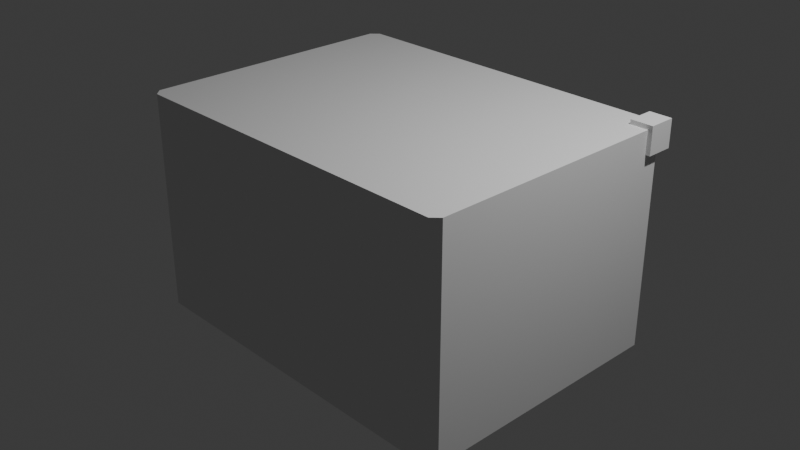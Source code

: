 # Source: tahap_2_loopcut_bevel.blend  (saved by Blender 5.2.45; exported with 4.5.12 LTS)
import bpy
from mathutils import Matrix  # noqa: F401  (used for matrix-valued properties, if any)

bpy.ops.wm.read_factory_settings(use_empty=True)
scene = bpy.context.scene
scene.name = 'Scene'

# ---- collections
col_collection = bpy.data.collections.new('Collection'); scene.collection.children.link(col_collection)
col_scifi_crate = bpy.data.collections.new('SciFi_Crate'); scene.collection.children.link(col_scifi_crate)

# ---- world
world_world = bpy.data.worlds.new('World'); scene.world = world_world
world_world.use_nodes = True; world_world.node_tree.nodes.clear()
_N = world_world.node_tree.nodes; _L = world_world.node_tree.links
n0 = _N.new('ShaderNodeOutputWorld'); n0.name = 'World Output'; n0.location = (200, 100)
n1 = _N.new('ShaderNodeBackground'); n1.name = 'Background'; n1.location = (-200, 100)
n1.inputs[0].default_value = (0.05088, 0.05088, 0.05088, 1.0)
_L.new(n1.outputs[0], n0.inputs[0])
n0.is_active_output = True
world_world.color = (0.05088, 0.05088, 0.05088)
world_world.sun_shadow_jitter_overblur = 0.0

# ---- cameras
cam_camera = bpy.data.cameras.new('Camera')
cam_camera.clip_end = 100.0
cam_camera.ortho_scale = 7.314

# ---- lights
light_light = bpy.data.lights.new('Light', 'POINT')
light_light.energy = 1000.0
light_light.shadow_soft_size = 0.1

# ---- meshes
me_crate_body = bpy.data.meshes.new('Crate_Body')
me_crate_body.from_pydata([(0.65, 1.5, -1.2), (0.65, -1.5, 1.2), (0.65, -1.5, -1.2), (0.65, 1.5, 1.2), (-0.65, 1.5, 1.2), (-0.65, -1.5, 1.2), (-0.65, -1.5, -1.2), (-0.65, 1.5, -1.2), (-1.92, -1.5, -1.2), (-2.0, -1.42, -1.2), (-2.0, -1.42, 1.2), (-1.92, -1.5, 1.2), (-2.0, 1.42, -1.2), (-1.92, 1.5, -1.2), (-1.92, 1.5, 1.2), (-2.0, 1.42, 1.2), (2.0, -1.42, -1.2), (1.92, -1.5, -1.2), (1.92, -1.5, 1.2), (2.0, -1.42, 1.2), (1.92, 1.5, -1.2), (2.0, 1.42, -1.2), (2.0, 1.42, 1.2), (1.92, 1.5, 1.2)], [], [(6, 7, 0, 2), (13, 14, 4, 7), (12, 13, 7, 6, 8, 9), (2, 1, 5, 6), (1, 3, 4, 5), (17, 18, 1, 2), (8, 11, 10, 9), (14, 13, 12, 15), (22, 21, 20, 23), (18, 17, 16, 19), (2, 0, 20, 21, 16, 17), (9, 10, 15, 12), (6, 5, 11, 8), (5, 4, 14, 15, 10, 11), (0, 3, 23, 20), (21, 22, 19, 16), (7, 4, 3, 0), (22, 23, 3, 1, 18, 19)])
me_crate_body.update()
me_side_panel = bpy.data.meshes.new('Side_Panel')
me_side_panel.from_pydata([(-2.12, -1.1, -0.8), (-2.12, -1.1, 0.8), (-2.12, 1.1, -0.8), (-2.12, 1.1, 0.8), (-1.98, -1.1, -0.8), (-1.98, -1.1, 0.8), (-1.98, 1.1, -0.8), (-1.98, 1.1, 0.8)], [], [(0, 1, 3, 2), (2, 3, 7, 6), (6, 7, 5, 4), (4, 5, 1, 0), (2, 6, 4, 0), (7, 3, 1, 5)])
me_side_panel.update()
me_corner_guard = bpy.data.meshes.new('Corner_Guard')
me_corner_guard.from_pydata([(1.8, 1.25, 0.95), (1.8, 1.25, 1.25), (1.8, 1.55, 0.95), (1.8, 1.55, 1.25), (2.05, 1.25, 0.95), (2.05, 1.25, 1.25), (2.05, 1.55, 0.95), (2.05, 1.55, 1.25)], [], [(0, 1, 3, 2), (2, 3, 7, 6), (6, 7, 5, 4), (4, 5, 1, 0), (2, 6, 4, 0), (7, 3, 1, 5)])
me_corner_guard.update()

# ---- objects
ob_light = bpy.data.objects.new('Light', light_light)
ob_camera = bpy.data.objects.new('Camera', cam_camera)
ob_scifi_crate_root = bpy.data.objects.new('SciFi_Crate_Root', None)
ob_crate_body = bpy.data.objects.new('Crate_Body', me_crate_body)
ob_side_panel = bpy.data.objects.new('Side_Panel', me_side_panel)
ob_corner_guard = bpy.data.objects.new('Corner_Guard', me_corner_guard)

# ---- transforms, parenting, visibility, modifiers, constraints
ob_light.location = (4.076, 1.005, 5.904)
ob_light.rotation_euler = (0.6503, 0.05522, 1.866)
ob_light.lock_rotations_4d = False
ob_light.empty_display_type = 'ARROWS'
ob_light.color = (0.0, 0.0, 0.0, 0.0)
ob_light.lineart.crease_threshold = 0.0
ob_camera.location = (7.359, -6.926, 4.958)
ob_camera.rotation_euler = (1.109, 0.0, 0.8149)
ob_camera.lock_rotations_4d = False
ob_camera.empty_display_type = 'ARROWS'
ob_camera.color = (0.0, 0.0, 0.0, 0.0)
ob_camera.display_type = 'WIRE'
ob_camera.lineart.crease_threshold = 0.0
ob_scifi_crate_root.location = (0.0, 0.0, 0.0)
ob_crate_body.parent = ob_scifi_crate_root
ob_crate_body.location = (0.0, 0.0, 0.0)
ob_side_panel.parent = ob_scifi_crate_root
ob_side_panel.location = (0.0, 0.0, 0.0)
ob_corner_guard.parent = ob_scifi_crate_root
ob_corner_guard.location = (0.0, 0.0, 0.0)

# ---- collection membership
col_collection.objects.link(ob_light)
col_collection.objects.link(ob_camera)
col_scifi_crate.objects.link(ob_scifi_crate_root)
col_scifi_crate.objects.link(ob_crate_body)
col_scifi_crate.objects.link(ob_side_panel)
col_scifi_crate.objects.link(ob_corner_guard)

# ---- scene / render settings (as saved in the file)
scene.camera = ob_camera
scene.frame_start = 1; scene.frame_end = 250; scene.frame_set(1)
scene.render.engine = 'BLENDER_EEVEE_NEXT'
scene.render.bake_bias = 0.0
scene.render.bake_samples = 0
scene.render.compositor_device = 'GPU'
scene.eevee.use_volume_custom_range = False
scene.eevee.fast_gi_thickness_near = 0.1
scene.eevee.fast_gi_thickness_far = 0.0
scene.eevee.ray_tracing_options.screen_trace_thickness = 0.1
bpy.context.view_layer.update()
